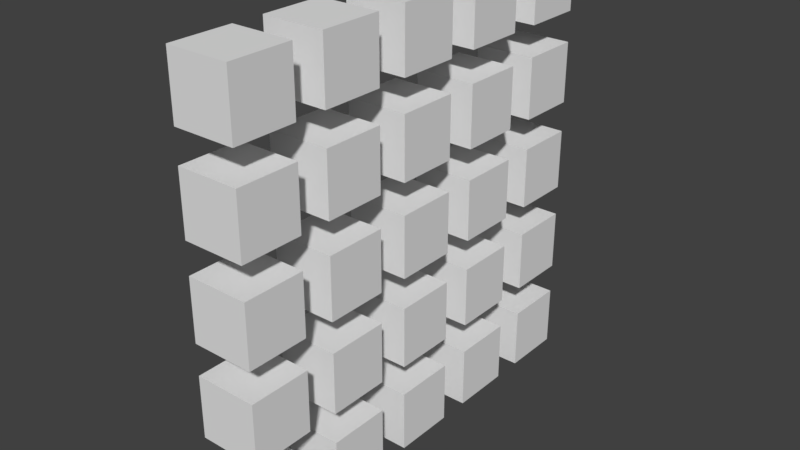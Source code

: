 # Source: Icon2DNominal.blend  (saved by Blender 2.79.0; exported with 4.5.12 LTS)
import bpy
from mathutils import Matrix  # noqa: F401  (used for matrix-valued properties, if any)

bpy.ops.wm.read_factory_settings(use_empty=True)
scene = bpy.context.scene
scene.name = 'Scene'

# ---- collections
col_collection_1 = bpy.data.collections.new('Collection 1'); scene.collection.children.link(col_collection_1)

# ---- world
world_world = bpy.data.worlds.new('World'); scene.world = world_world
world_world.color = (0.05088, 0.05088, 0.05088)
world_world.use_sun_shadow = False
world_world.sun_shadow_jitter_overblur = 0.0
world_world.cycles.sampling_method = 'MANUAL'

# ---- meshes
me_cube_003 = bpy.data.meshes.new('Cube.003')
me_cube_003.from_pydata([(-1.0, -1.0, -1.0), (-1.0, -1.0, 1.0), (-1.0, 1.0, -1.0), (-1.0, 1.0, 1.0), (1.0, -1.0, -1.0), (1.0, -1.0, 1.0), (1.0, 1.0, -1.0), (1.0, 1.0, 1.0), (-1.0, -13.0, -1.0), (-1.0, -13.0, 1.0), (-1.0, -11.0, -1.0), (-1.0, -11.0, 1.0), (1.0, -13.0, -1.0), (1.0, -13.0, 1.0), (1.0, -11.0, -1.0), (1.0, -11.0, 1.0), (-1.0, -10.0, -1.0), (-1.0, -10.0, 1.0), (-1.0, -8.0, -1.0), (-1.0, -8.0, 1.0), (1.0, -10.0, -1.0), (1.0, -10.0, 1.0), (1.0, -8.0, -1.0), (1.0, -8.0, 1.0), (-1.0, -4.0, -1.0), (-1.0, -4.0, 1.0), (-1.0, -2.0, -1.0), (-1.0, -2.0, 1.0), (1.0, -4.0, -1.0), (1.0, -4.0, 1.0), (1.0, -2.0, -1.0), (1.0, -2.0, 1.0), (-1.0, -7.0, -1.0), (-1.0, -7.0, 1.0), (-1.0, -5.0, -1.0), (-1.0, -5.0, 1.0), (1.0, -7.0, -1.0), (1.0, -7.0, 1.0), (1.0, -5.0, -1.0), (1.0, -5.0, 1.0)], [], [(0, 1, 3, 2), (2, 3, 7, 6), (6, 7, 5, 4), (4, 5, 1, 0), (2, 6, 4, 0), (7, 3, 1, 5), (8, 9, 11, 10), (10, 11, 15, 14), (14, 15, 13, 12), (12, 13, 9, 8), (10, 14, 12, 8), (15, 11, 9, 13), (16, 17, 19, 18), (18, 19, 23, 22), (22, 23, 21, 20), (20, 21, 17, 16), (18, 22, 20, 16), (23, 19, 17, 21), (24, 25, 27, 26), (26, 27, 31, 30), (30, 31, 29, 28), (28, 29, 25, 24), (26, 30, 28, 24), (31, 27, 25, 29), (32, 33, 35, 34), (34, 35, 39, 38), (38, 39, 37, 36), (36, 37, 33, 32), (34, 38, 36, 32), (39, 35, 33, 37)])
me_cube_003.use_remesh_preserve_volume = False
me_cube_003.use_remesh_preserve_attributes = False
me_cube_003.use_mirror_vertex_groups = False
me_cube_003.update()
me_cube_002 = bpy.data.meshes.new('Cube.002')
me_cube_002.from_pydata([(-1.0, -1.0, -1.0), (-1.0, -1.0, 1.0), (-1.0, 1.0, -1.0), (-1.0, 1.0, 1.0), (1.0, -1.0, -1.0), (1.0, -1.0, 1.0), (1.0, 1.0, -1.0), (1.0, 1.0, 1.0), (-1.0, -13.0, -1.0), (-1.0, -13.0, 1.0), (-1.0, -11.0, -1.0), (-1.0, -11.0, 1.0), (1.0, -13.0, -1.0), (1.0, -13.0, 1.0), (1.0, -11.0, -1.0), (1.0, -11.0, 1.0), (-1.0, -10.0, -1.0), (-1.0, -10.0, 1.0), (-1.0, -8.0, -1.0), (-1.0, -8.0, 1.0), (1.0, -10.0, -1.0), (1.0, -10.0, 1.0), (1.0, -8.0, -1.0), (1.0, -8.0, 1.0), (-1.0, -4.0, -1.0), (-1.0, -4.0, 1.0), (-1.0, -2.0, -1.0), (-1.0, -2.0, 1.0), (1.0, -4.0, -1.0), (1.0, -4.0, 1.0), (1.0, -2.0, -1.0), (1.0, -2.0, 1.0), (-1.0, -7.0, -1.0), (-1.0, -7.0, 1.0), (-1.0, -5.0, -1.0), (-1.0, -5.0, 1.0), (1.0, -7.0, -1.0), (1.0, -7.0, 1.0), (1.0, -5.0, -1.0), (1.0, -5.0, 1.0)], [], [(0, 1, 3, 2), (2, 3, 7, 6), (6, 7, 5, 4), (4, 5, 1, 0), (2, 6, 4, 0), (7, 3, 1, 5), (8, 9, 11, 10), (10, 11, 15, 14), (14, 15, 13, 12), (12, 13, 9, 8), (10, 14, 12, 8), (15, 11, 9, 13), (16, 17, 19, 18), (18, 19, 23, 22), (22, 23, 21, 20), (20, 21, 17, 16), (18, 22, 20, 16), (23, 19, 17, 21), (24, 25, 27, 26), (26, 27, 31, 30), (30, 31, 29, 28), (28, 29, 25, 24), (26, 30, 28, 24), (31, 27, 25, 29), (32, 33, 35, 34), (34, 35, 39, 38), (38, 39, 37, 36), (36, 37, 33, 32), (34, 38, 36, 32), (39, 35, 33, 37)])
me_cube_002.use_remesh_preserve_volume = False
me_cube_002.use_remesh_preserve_attributes = False
me_cube_002.use_mirror_vertex_groups = False
me_cube_002.update()
me_cube_001 = bpy.data.meshes.new('Cube.001')
me_cube_001.from_pydata([(-1.0, -1.0, -1.0), (-1.0, -1.0, 1.0), (-1.0, 1.0, -1.0), (-1.0, 1.0, 1.0), (1.0, -1.0, -1.0), (1.0, -1.0, 1.0), (1.0, 1.0, -1.0), (1.0, 1.0, 1.0), (-1.0, -13.0, -1.0), (-1.0, -13.0, 1.0), (-1.0, -11.0, -1.0), (-1.0, -11.0, 1.0), (1.0, -13.0, -1.0), (1.0, -13.0, 1.0), (1.0, -11.0, -1.0), (1.0, -11.0, 1.0), (-1.0, -10.0, -1.0), (-1.0, -10.0, 1.0), (-1.0, -8.0, -1.0), (-1.0, -8.0, 1.0), (1.0, -10.0, -1.0), (1.0, -10.0, 1.0), (1.0, -8.0, -1.0), (1.0, -8.0, 1.0), (-1.0, -4.0, -1.0), (-1.0, -4.0, 1.0), (-1.0, -2.0, -1.0), (-1.0, -2.0, 1.0), (1.0, -4.0, -1.0), (1.0, -4.0, 1.0), (1.0, -2.0, -1.0), (1.0, -2.0, 1.0), (-1.0, -7.0, -1.0), (-1.0, -7.0, 1.0), (-1.0, -5.0, -1.0), (-1.0, -5.0, 1.0), (1.0, -7.0, -1.0), (1.0, -7.0, 1.0), (1.0, -5.0, -1.0), (1.0, -5.0, 1.0)], [], [(0, 1, 3, 2), (2, 3, 7, 6), (6, 7, 5, 4), (4, 5, 1, 0), (2, 6, 4, 0), (7, 3, 1, 5), (8, 9, 11, 10), (10, 11, 15, 14), (14, 15, 13, 12), (12, 13, 9, 8), (10, 14, 12, 8), (15, 11, 9, 13), (16, 17, 19, 18), (18, 19, 23, 22), (22, 23, 21, 20), (20, 21, 17, 16), (18, 22, 20, 16), (23, 19, 17, 21), (24, 25, 27, 26), (26, 27, 31, 30), (30, 31, 29, 28), (28, 29, 25, 24), (26, 30, 28, 24), (31, 27, 25, 29), (32, 33, 35, 34), (34, 35, 39, 38), (38, 39, 37, 36), (36, 37, 33, 32), (34, 38, 36, 32), (39, 35, 33, 37)])
me_cube_001.use_remesh_preserve_volume = False
me_cube_001.use_remesh_preserve_attributes = False
me_cube_001.use_mirror_vertex_groups = False
me_cube_001.update()
me_cube_000 = bpy.data.meshes.new('Cube.000')
me_cube_000.from_pydata([(-1.0, -1.0, -1.0), (-1.0, -1.0, 1.0), (-1.0, 1.0, -1.0), (-1.0, 1.0, 1.0), (1.0, -1.0, -1.0), (1.0, -1.0, 1.0), (1.0, 1.0, -1.0), (1.0, 1.0, 1.0), (-1.0, -13.0, -1.0), (-1.0, -13.0, 1.0), (-1.0, -11.0, -1.0), (-1.0, -11.0, 1.0), (1.0, -13.0, -1.0), (1.0, -13.0, 1.0), (1.0, -11.0, -1.0), (1.0, -11.0, 1.0), (-1.0, -10.0, -1.0), (-1.0, -10.0, 1.0), (-1.0, -8.0, -1.0), (-1.0, -8.0, 1.0), (1.0, -10.0, -1.0), (1.0, -10.0, 1.0), (1.0, -8.0, -1.0), (1.0, -8.0, 1.0), (-1.0, -4.0, -1.0), (-1.0, -4.0, 1.0), (-1.0, -2.0, -1.0), (-1.0, -2.0, 1.0), (1.0, -4.0, -1.0), (1.0, -4.0, 1.0), (1.0, -2.0, -1.0), (1.0, -2.0, 1.0), (-1.0, -7.0, -1.0), (-1.0, -7.0, 1.0), (-1.0, -5.0, -1.0), (-1.0, -5.0, 1.0), (1.0, -7.0, -1.0), (1.0, -7.0, 1.0), (1.0, -5.0, -1.0), (1.0, -5.0, 1.0)], [], [(0, 1, 3, 2), (2, 3, 7, 6), (6, 7, 5, 4), (4, 5, 1, 0), (2, 6, 4, 0), (7, 3, 1, 5), (8, 9, 11, 10), (10, 11, 15, 14), (14, 15, 13, 12), (12, 13, 9, 8), (10, 14, 12, 8), (15, 11, 9, 13), (16, 17, 19, 18), (18, 19, 23, 22), (22, 23, 21, 20), (20, 21, 17, 16), (18, 22, 20, 16), (23, 19, 17, 21), (24, 25, 27, 26), (26, 27, 31, 30), (30, 31, 29, 28), (28, 29, 25, 24), (26, 30, 28, 24), (31, 27, 25, 29), (32, 33, 35, 34), (34, 35, 39, 38), (38, 39, 37, 36), (36, 37, 33, 32), (34, 38, 36, 32), (39, 35, 33, 37)])
me_cube_000.use_remesh_preserve_volume = False
me_cube_000.use_remesh_preserve_attributes = False
me_cube_000.use_mirror_vertex_groups = False
me_cube_000.update()
me_cube_022 = bpy.data.meshes.new('Cube.022')
me_cube_022.from_pydata([(-1.0, -1.0, -1.0), (-1.0, -1.0, 1.0), (-1.0, 1.0, -1.0), (-1.0, 1.0, 1.0), (1.0, -1.0, -1.0), (1.0, -1.0, 1.0), (1.0, 1.0, -1.0), (1.0, 1.0, 1.0), (-1.0, -13.0, -1.0), (-1.0, -13.0, 1.0), (-1.0, -11.0, -1.0), (-1.0, -11.0, 1.0), (1.0, -13.0, -1.0), (1.0, -13.0, 1.0), (1.0, -11.0, -1.0), (1.0, -11.0, 1.0), (-1.0, -10.0, -1.0), (-1.0, -10.0, 1.0), (-1.0, -8.0, -1.0), (-1.0, -8.0, 1.0), (1.0, -10.0, -1.0), (1.0, -10.0, 1.0), (1.0, -8.0, -1.0), (1.0, -8.0, 1.0), (-1.0, -4.0, -1.0), (-1.0, -4.0, 1.0), (-1.0, -2.0, -1.0), (-1.0, -2.0, 1.0), (1.0, -4.0, -1.0), (1.0, -4.0, 1.0), (1.0, -2.0, -1.0), (1.0, -2.0, 1.0), (-1.0, -7.0, -1.0), (-1.0, -7.0, 1.0), (-1.0, -5.0, -1.0), (-1.0, -5.0, 1.0), (1.0, -7.0, -1.0), (1.0, -7.0, 1.0), (1.0, -5.0, -1.0), (1.0, -5.0, 1.0)], [], [(0, 1, 3, 2), (2, 3, 7, 6), (6, 7, 5, 4), (4, 5, 1, 0), (2, 6, 4, 0), (7, 3, 1, 5), (8, 9, 11, 10), (10, 11, 15, 14), (14, 15, 13, 12), (12, 13, 9, 8), (10, 14, 12, 8), (15, 11, 9, 13), (16, 17, 19, 18), (18, 19, 23, 22), (22, 23, 21, 20), (20, 21, 17, 16), (18, 22, 20, 16), (23, 19, 17, 21), (24, 25, 27, 26), (26, 27, 31, 30), (30, 31, 29, 28), (28, 29, 25, 24), (26, 30, 28, 24), (31, 27, 25, 29), (32, 33, 35, 34), (34, 35, 39, 38), (38, 39, 37, 36), (36, 37, 33, 32), (34, 38, 36, 32), (39, 35, 33, 37)])
me_cube_022.use_remesh_preserve_volume = False
me_cube_022.use_remesh_preserve_attributes = False
me_cube_022.use_mirror_vertex_groups = False
me_cube_022.update()

# ---- objects
ob_cube_003 = bpy.data.objects.new('Cube.003', me_cube_003)
ob_cube_002 = bpy.data.objects.new('Cube.002', me_cube_002)
ob_cube_001 = bpy.data.objects.new('Cube.001', me_cube_001)
ob_cube_000 = bpy.data.objects.new('Cube.000', me_cube_000)
ob_cube_004 = bpy.data.objects.new('Cube.004', me_cube_022)
ob_axis = bpy.data.objects.new('Axis', None)

# ---- transforms, parenting, visibility, modifiers, constraints
ob_cube_003.location = (0.0, 0.6, 1.3)
ob_cube_003.scale = (0.1, 0.1, 0.1)
ob_cube_003.lineart.crease_threshold = 0.0
ob_cube_002.location = (0.0, 0.6, 1.0)
ob_cube_002.scale = (0.1, 0.1, 0.1)
ob_cube_002.lineart.crease_threshold = 0.0
ob_cube_001.location = (0.0, 0.6, 0.7)
ob_cube_001.scale = (0.1, 0.1, 0.1)
ob_cube_001.lineart.crease_threshold = 0.0
ob_cube_000.location = (0.0, 0.6, 0.4)
ob_cube_000.scale = (0.1, 0.1, 0.1)
ob_cube_000.lineart.crease_threshold = 0.0
ob_cube_004.location = (0.0, 0.6, 0.1)
ob_cube_004.scale = (0.1, 0.1, 0.1)
ob_cube_004.lineart.crease_threshold = 0.0
ob_axis.location = (0.0, 0.0, 0.0)
ob_axis.empty_image_offset = (0.0, 0.0)
ob_axis.lineart.crease_threshold = 0.0

# ---- collection membership
col_collection_1.objects.link(ob_cube_003)
col_collection_1.objects.link(ob_cube_002)
col_collection_1.objects.link(ob_cube_001)
col_collection_1.objects.link(ob_cube_000)
col_collection_1.objects.link(ob_cube_004)
col_collection_1.objects.link(ob_axis)

# ---- scene / render settings (as saved in the file)
scene.frame_start = 1; scene.frame_end = 250; scene.frame_set(1)
scene.render.engine = 'BLENDER_EEVEE_NEXT'
scene.render.resolution_percentage = 50
scene.render.dither_intensity = 0.0
scene.cycles.use_denoising = False
scene.cycles.samples = 128
scene.cycles.sampling_pattern = 'TABULATED_SOBOL'
scene.cycles.use_adaptive_sampling = False
scene.cycles.use_light_tree = False
scene.cycles.blur_glossy = 0.0
scene.cycles.sample_clamp_indirect = 0.0
scene.view_settings.view_transform = 'Standard'
bpy.context.view_layer.update()

# ---- added for rendering (the .blend has no active camera and no usable light): camera, sun
cam_auto = bpy.data.cameras.new('AutoCamera')
cam_auto.lens = 50.0
cam_auto.sensor_width = 36.0
cam_auto.clip_end = 1000.0
ob_auto_camera = bpy.data.objects.new('AutoCamera', cam_auto)
scene.collection.objects.link(ob_auto_camera)
ob_auto_camera.location = (1.84117, -2.20941, 2.17294)
ob_auto_camera.rotation_euler = (1.09748, -7.21219e-08, 0.694738)
scene.camera = ob_auto_camera
light_auto_sun = bpy.data.lights.new('AutoSun', 'SUN')
light_auto_sun.energy = 3.0
light_auto_sun.angle = 0.0523599
ob_auto_sun = bpy.data.objects.new('AutoSun', light_auto_sun)
scene.collection.objects.link(ob_auto_sun)
ob_auto_sun.rotation_euler = (0.872665, 0.174533, 0.523599)
bpy.context.view_layer.update()

